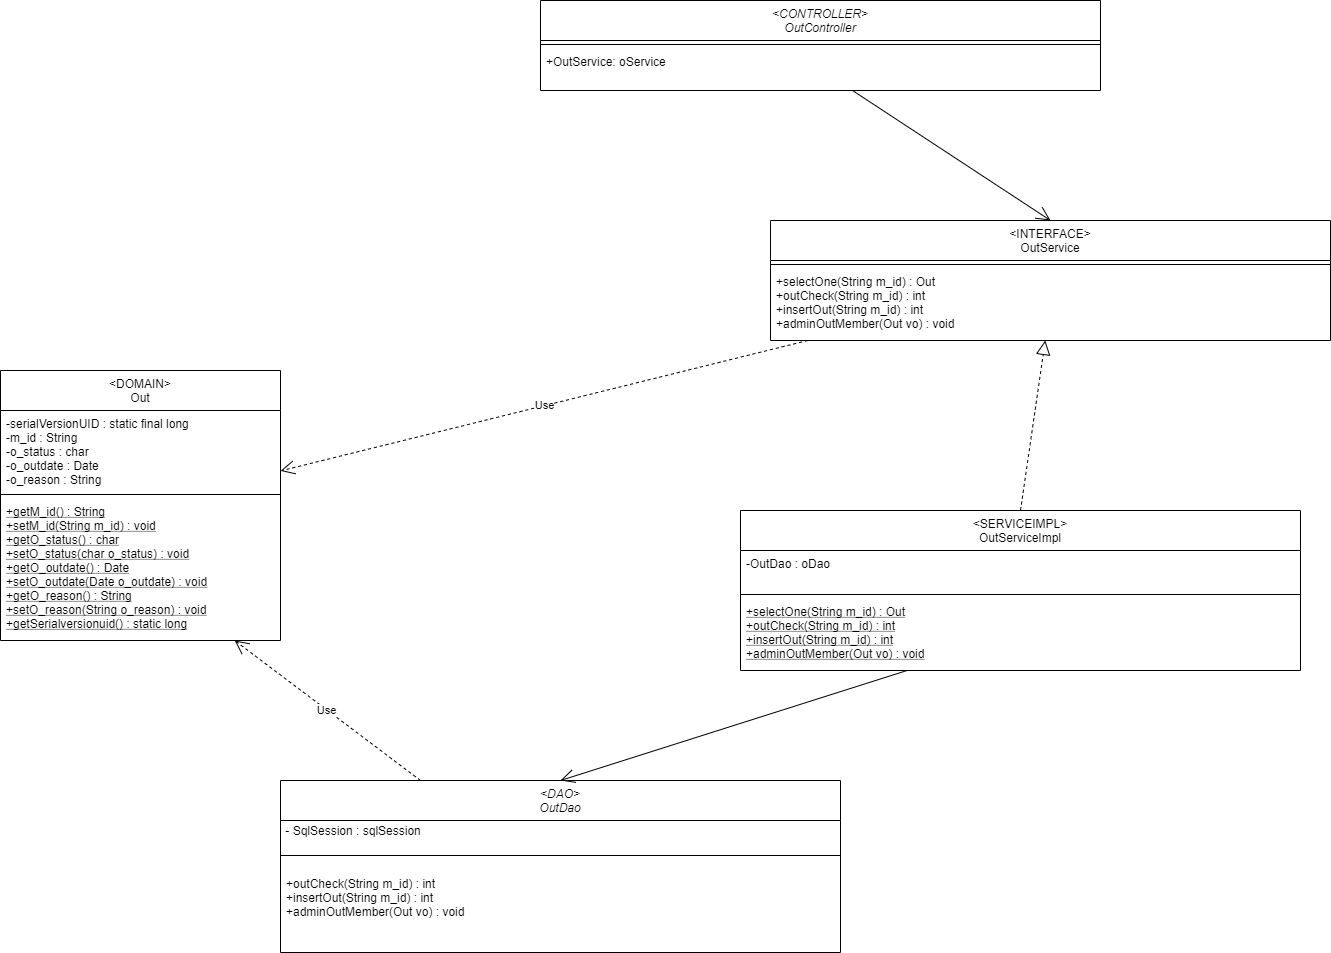

The diagram above was exported from draw.io. Its source (the exported page's mxGraphModel, read from the mxfile embedded in the PNG):
<mxGraphModel dx="3793" dy="2572" grid="1" gridSize="10" guides="1" tooltips="1" connect="1" arrows="1" fold="1" page="1" pageScale="1" pageWidth="827" pageHeight="1169" math="0" shadow="0">
  <root>
    <mxCell id="WIyWlLk6GJQsqaUBKTNV-0" />
    <mxCell id="WIyWlLk6GJQsqaUBKTNV-1" parent="WIyWlLk6GJQsqaUBKTNV-0" />
    <mxCell id="zkfFHV4jXpPFQw0GAbJ--0" value="&lt;DAO&gt;&#10;OutDao" style="swimlane;fontStyle=2;align=center;verticalAlign=top;childLayout=stackLayout;horizontal=1;startSize=40;horizontalStack=0;resizeParent=1;resizeLast=0;collapsible=1;marginBottom=0;rounded=0;shadow=0;strokeWidth=1;" parent="WIyWlLk6GJQsqaUBKTNV-1" vertex="1">
      <mxGeometry x="-520" y="-110" width="560" height="172" as="geometry">
        <mxRectangle x="230" y="140" width="160" height="26" as="alternateBounds" />
      </mxGeometry>
    </mxCell>
    <mxCell id="Bq8YhHwv1AST1VFnan-W-1" value="&amp;nbsp;-&amp;nbsp;SqlSession :&amp;nbsp;sqlSession" style="text;html=1;align=left;verticalAlign=middle;resizable=0;points=[];autosize=1;" parent="zkfFHV4jXpPFQw0GAbJ--0" vertex="1">
      <mxGeometry y="40" width="560" height="20" as="geometry" />
    </mxCell>
    <mxCell id="zkfFHV4jXpPFQw0GAbJ--4" value="" style="line;html=1;strokeWidth=1;align=left;verticalAlign=middle;spacingTop=-1;spacingLeft=3;spacingRight=3;rotatable=0;labelPosition=right;points=[];portConstraint=eastwest;" parent="zkfFHV4jXpPFQw0GAbJ--0" vertex="1">
      <mxGeometry y="60" width="560" height="30" as="geometry" />
    </mxCell>
    <mxCell id="zkfFHV4jXpPFQw0GAbJ--5" value="+outCheck(String m_id) : int&#10;+insertOut(String m_id) : int&#10;+adminOutMember(Out vo) : void" style="text;align=left;verticalAlign=top;spacingLeft=4;spacingRight=4;overflow=hidden;rotatable=0;points=[[0,0.5],[1,0.5]];portConstraint=eastwest;" parent="zkfFHV4jXpPFQw0GAbJ--0" vertex="1">
      <mxGeometry y="90" width="560" height="62" as="geometry" />
    </mxCell>
    <mxCell id="zkfFHV4jXpPFQw0GAbJ--13" value="&lt;INTERFACE&gt;&#10;OutService" style="swimlane;fontStyle=0;align=center;verticalAlign=top;childLayout=stackLayout;horizontal=1;startSize=40;horizontalStack=0;resizeParent=1;resizeLast=0;collapsible=1;marginBottom=0;rounded=0;shadow=0;strokeWidth=1;" parent="WIyWlLk6GJQsqaUBKTNV-1" vertex="1">
      <mxGeometry x="-30" y="-670" width="560" height="120" as="geometry">
        <mxRectangle x="340" y="380" width="170" height="26" as="alternateBounds" />
      </mxGeometry>
    </mxCell>
    <mxCell id="zkfFHV4jXpPFQw0GAbJ--15" value="" style="line;html=1;strokeWidth=1;align=left;verticalAlign=middle;spacingTop=-1;spacingLeft=3;spacingRight=3;rotatable=0;labelPosition=right;points=[];portConstraint=eastwest;" parent="zkfFHV4jXpPFQw0GAbJ--13" vertex="1">
      <mxGeometry y="40" width="560" height="8" as="geometry" />
    </mxCell>
    <mxCell id="zkfFHV4jXpPFQw0GAbJ--14" value="+selectOne(String m_id) : Out &#10;+outCheck(String m_id) : int &#10;&#09;+insertOut(String m_id) : int &#10;+adminOutMember(Out vo) : void " style="text;align=left;verticalAlign=top;spacingLeft=4;spacingRight=4;overflow=hidden;rotatable=0;points=[[0,0.5],[1,0.5]];portConstraint=eastwest;" parent="zkfFHV4jXpPFQw0GAbJ--13" vertex="1">
      <mxGeometry y="48" width="560" height="72" as="geometry" />
    </mxCell>
    <mxCell id="2_8feMBM2fRDJrI5eyO3-23" value="&lt;DOMAIN&gt;&#10;Out" style="swimlane;fontStyle=0;align=center;verticalAlign=top;childLayout=stackLayout;horizontal=1;startSize=40;horizontalStack=0;resizeParent=1;resizeLast=0;collapsible=1;marginBottom=0;rounded=0;shadow=0;strokeWidth=1;" parent="WIyWlLk6GJQsqaUBKTNV-1" vertex="1">
      <mxGeometry x="-800" y="-520" width="280" height="270" as="geometry">
        <mxRectangle x="130" y="380" width="160" height="26" as="alternateBounds" />
      </mxGeometry>
    </mxCell>
    <mxCell id="2_8feMBM2fRDJrI5eyO3-24" value="-serialVersionUID : static final long&#10;-m_id : String&#10;-o_status : char&#10;-o_outdate : Date&#10;-o_reason : String" style="text;align=left;verticalAlign=top;spacingLeft=4;spacingRight=4;overflow=hidden;rotatable=0;points=[[0,0.5],[1,0.5]];portConstraint=eastwest;rounded=0;shadow=0;html=0;" parent="2_8feMBM2fRDJrI5eyO3-23" vertex="1">
      <mxGeometry y="40" width="280" height="80" as="geometry" />
    </mxCell>
    <mxCell id="2_8feMBM2fRDJrI5eyO3-25" value="" style="line;html=1;strokeWidth=1;align=left;verticalAlign=middle;spacingTop=-1;spacingLeft=3;spacingRight=3;rotatable=0;labelPosition=right;points=[];portConstraint=eastwest;" parent="2_8feMBM2fRDJrI5eyO3-23" vertex="1">
      <mxGeometry y="120" width="280" height="8" as="geometry" />
    </mxCell>
    <mxCell id="2_8feMBM2fRDJrI5eyO3-26" value="+getM_id() : String&#10;+setM_id(String m_id) : void&#10;+getO_status() : char&#10;+setO_status(char o_status) : void&#10;+getO_outdate() : Date&#10;+setO_outdate(Date o_outdate) : void&#10;+getO_reason() : String&#10;+setO_reason(String o_reason) : void&#10;+getSerialversionuid() : static long" style="text;align=left;verticalAlign=top;spacingLeft=4;spacingRight=4;overflow=hidden;rotatable=0;points=[[0,0.5],[1,0.5]];portConstraint=eastwest;fontStyle=4" parent="2_8feMBM2fRDJrI5eyO3-23" vertex="1">
      <mxGeometry y="128" width="280" height="142" as="geometry" />
    </mxCell>
    <mxCell id="2_8feMBM2fRDJrI5eyO3-31" value="&lt;SERVICEIMPL&gt;&#10;OutServiceImpl" style="swimlane;fontStyle=0;align=center;verticalAlign=top;childLayout=stackLayout;horizontal=1;startSize=40;horizontalStack=0;resizeParent=1;resizeLast=0;collapsible=1;marginBottom=0;rounded=0;shadow=0;strokeWidth=1;" parent="WIyWlLk6GJQsqaUBKTNV-1" vertex="1">
      <mxGeometry x="-60" y="-380" width="560" height="160" as="geometry">
        <mxRectangle x="130" y="380" width="160" height="26" as="alternateBounds" />
      </mxGeometry>
    </mxCell>
    <mxCell id="2_8feMBM2fRDJrI5eyO3-32" value="-OutDao : oDao" style="text;align=left;verticalAlign=top;spacingLeft=4;spacingRight=4;overflow=hidden;rotatable=0;points=[[0,0.5],[1,0.5]];portConstraint=eastwest;rounded=0;shadow=0;html=0;" parent="2_8feMBM2fRDJrI5eyO3-31" vertex="1">
      <mxGeometry y="40" width="560" height="40" as="geometry" />
    </mxCell>
    <mxCell id="2_8feMBM2fRDJrI5eyO3-33" value="" style="line;html=1;strokeWidth=1;align=left;verticalAlign=middle;spacingTop=-1;spacingLeft=3;spacingRight=3;rotatable=0;labelPosition=right;points=[];portConstraint=eastwest;" parent="2_8feMBM2fRDJrI5eyO3-31" vertex="1">
      <mxGeometry y="80" width="560" height="8" as="geometry" />
    </mxCell>
    <mxCell id="2_8feMBM2fRDJrI5eyO3-34" value="+selectOne(String m_id) : Out&#10;+outCheck(String m_id) : int&#10;+insertOut(String m_id) : int&#10;+adminOutMember(Out vo) : void" style="text;align=left;verticalAlign=top;spacingLeft=4;spacingRight=4;overflow=hidden;rotatable=0;points=[[0,0.5],[1,0.5]];portConstraint=eastwest;fontStyle=4" parent="2_8feMBM2fRDJrI5eyO3-31" vertex="1">
      <mxGeometry y="88" width="560" height="72" as="geometry" />
    </mxCell>
    <mxCell id="2_8feMBM2fRDJrI5eyO3-37" value="" style="endArrow=block;dashed=1;endFill=0;endSize=12;html=1;exitX=0.5;exitY=0;exitDx=0;exitDy=0;" parent="WIyWlLk6GJQsqaUBKTNV-1" source="2_8feMBM2fRDJrI5eyO3-31" target="zkfFHV4jXpPFQw0GAbJ--14" edge="1">
      <mxGeometry width="160" relative="1" as="geometry">
        <mxPoint x="-50" y="350" as="sourcePoint" />
        <mxPoint y="160" as="targetPoint" />
      </mxGeometry>
    </mxCell>
    <mxCell id="2_8feMBM2fRDJrI5eyO3-38" value="" style="endArrow=open;endFill=1;endSize=12;html=1;entryX=0.5;entryY=0;entryDx=0;entryDy=0;" parent="WIyWlLk6GJQsqaUBKTNV-1" source="2_8feMBM2fRDJrI5eyO3-34" target="zkfFHV4jXpPFQw0GAbJ--0" edge="1">
      <mxGeometry width="160" relative="1" as="geometry">
        <mxPoint x="443" y="140" as="sourcePoint" />
        <mxPoint x="110" y="470" as="targetPoint" />
      </mxGeometry>
    </mxCell>
    <mxCell id="2_8feMBM2fRDJrI5eyO3-39" value="" style="endArrow=open;endFill=1;endSize=12;html=1;entryX=0.5;entryY=0;entryDx=0;entryDy=0;" parent="WIyWlLk6GJQsqaUBKTNV-1" source="WYp8G4mqVJeu2QBo0rp2-2" target="zkfFHV4jXpPFQw0GAbJ--13" edge="1">
      <mxGeometry width="160" relative="1" as="geometry">
        <mxPoint x="40" y="-531" as="sourcePoint" />
        <mxPoint x="110" y="-240" as="targetPoint" />
      </mxGeometry>
    </mxCell>
    <mxCell id="2_8feMBM2fRDJrI5eyO3-42" value="Use" style="endArrow=open;endSize=12;dashed=1;html=1;exitX=0.25;exitY=0;exitDx=0;exitDy=0;" parent="WIyWlLk6GJQsqaUBKTNV-1" source="zkfFHV4jXpPFQw0GAbJ--0" target="2_8feMBM2fRDJrI5eyO3-26" edge="1">
      <mxGeometry width="160" relative="1" as="geometry">
        <mxPoint x="-190" y="-640" as="sourcePoint" />
        <mxPoint x="-520" y="319.9999999999991" as="targetPoint" />
        <Array as="points" />
      </mxGeometry>
    </mxCell>
    <mxCell id="WYp8G4mqVJeu2QBo0rp2-0" value="&lt;CONTROLLER&gt;&#10;OutController" style="swimlane;fontStyle=2;align=center;verticalAlign=top;childLayout=stackLayout;horizontal=1;startSize=40;horizontalStack=0;resizeParent=1;resizeLast=0;collapsible=1;marginBottom=0;rounded=0;shadow=0;strokeWidth=1;" parent="WIyWlLk6GJQsqaUBKTNV-1" vertex="1">
      <mxGeometry x="-260" y="-890" width="560" height="90" as="geometry">
        <mxRectangle x="230" y="140" width="160" height="26" as="alternateBounds" />
      </mxGeometry>
    </mxCell>
    <mxCell id="WYp8G4mqVJeu2QBo0rp2-1" value="" style="line;html=1;strokeWidth=1;align=left;verticalAlign=middle;spacingTop=-1;spacingLeft=3;spacingRight=3;rotatable=0;labelPosition=right;points=[];portConstraint=eastwest;" parent="WYp8G4mqVJeu2QBo0rp2-0" vertex="1">
      <mxGeometry y="40" width="560" height="8" as="geometry" />
    </mxCell>
    <mxCell id="WYp8G4mqVJeu2QBo0rp2-2" value="+OutService: oService" style="text;align=left;verticalAlign=top;spacingLeft=4;spacingRight=4;overflow=hidden;rotatable=0;points=[[0,0.5],[1,0.5]];portConstraint=eastwest;" parent="WYp8G4mqVJeu2QBo0rp2-0" vertex="1">
      <mxGeometry y="48" width="560" height="42" as="geometry" />
    </mxCell>
    <mxCell id="Bq8YhHwv1AST1VFnan-W-0" value="Use" style="endArrow=open;endSize=12;dashed=1;html=1;" parent="WIyWlLk6GJQsqaUBKTNV-1" source="zkfFHV4jXpPFQw0GAbJ--13" target="2_8feMBM2fRDJrI5eyO3-23" edge="1">
      <mxGeometry width="160" relative="1" as="geometry">
        <mxPoint x="-250" y="-359.9999999999998" as="sourcePoint" />
        <mxPoint x="-529.9999999999998" y="-770" as="targetPoint" />
        <Array as="points" />
      </mxGeometry>
    </mxCell>
  </root>
</mxGraphModel>